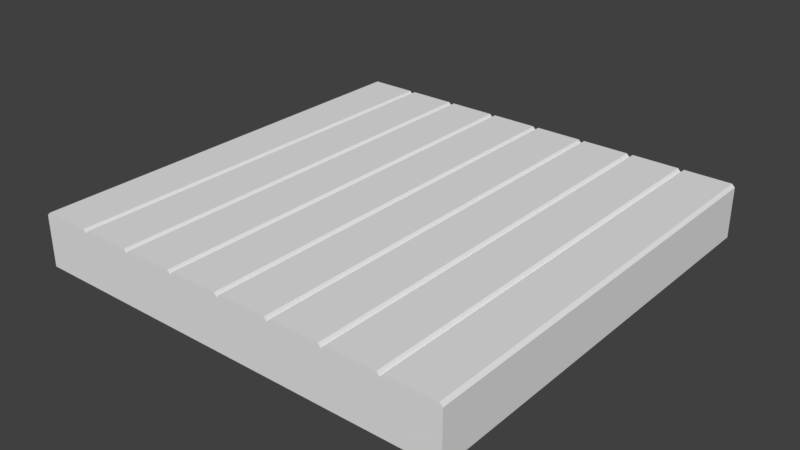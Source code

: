 # Source: Square_Floorboards_2.blend  (saved by Blender 2.77.0; exported with 4.5.12 LTS)
import bpy
from mathutils import Matrix  # noqa: F401  (used for matrix-valued properties, if any)

bpy.ops.wm.read_factory_settings(use_empty=True)
scene = bpy.context.scene
scene.name = 'Scene'

# ---- collections
col_collection_1 = bpy.data.collections.new('Collection 1'); scene.collection.children.link(col_collection_1)

# ---- world
world_world = bpy.data.worlds.new('World'); scene.world = world_world
world_world.color = (0.05088, 0.05088, 0.05088)
world_world.use_sun_shadow = False
world_world.sun_shadow_jitter_overblur = 0.0
world_world.cycles.sampling_method = 'MANUAL'

# ---- meshes
me_square_floorboad_2 = bpy.data.meshes.new('Square_Floorboad_2')
me_square_floorboad_2.from_pydata([(0.0, 0.0, -0.25), (0.0, 2.0, -0.25), (2.0, 0.0, -0.25), (2.0, 2.0, -0.25), (1.75, 0.0, -0.25), (1.0, 0.0, -0.25), (1.5, 0.0, -0.25), (1.25, 0.0, -0.25), (0.75, 0.0, -0.25), (0.5, 0.0, -0.25), (0.25, 0.0, -0.25), (1.75, 2.0, -0.25), (1.5, 2.0, -0.25), (1.25, 2.0, -0.25), (1.0, 2.0, -0.25), (0.75, 2.0, -0.25), (0.5, 2.0, -0.25), (0.25, 2.0, -0.25), (1.986, 2.0, 0.0), (2.0, 2.0, -0.01429), (2.0, 0.0, -0.01429), (1.986, 0.0, 0.0), (0.0, 2.0, -0.01429), (0.01429, 2.0, 0.0), (0.01429, 0.0, 0.0), (0.0, 0.0, -0.01429), (1.764, 0.0, 0.0), (1.736, 0.0, 0.0), (1.75, 0.0, -0.01429), (1.514, 0.0, 0.0), (1.486, 0.0, 0.0), (1.5, 0.0, -0.01429), (1.264, 0.0, 0.0), (1.236, 0.0, 0.0), (1.25, 0.0, -0.01429), (1.014, 0.0, 0.0), (0.9857, 0.0, 0.0), (1.0, 0.0, -0.01429), (0.7643, 0.0, 0.0), (0.7357, 0.0, 0.0), (0.75, 0.0, -0.01429), (0.5143, 0.0, 0.0), (0.4857, 0.0, 0.0), (0.5, 0.0, -0.01429), (0.2643, 0.0, 0.0), (0.2357, 0.0, 0.0), (0.25, 0.0, -0.01429), (0.2357, 2.0, 0.0), (0.2643, 2.0, 0.0), (0.25, 2.0, -0.01429), (0.4857, 2.0, 0.0), (0.5143, 2.0, 0.0), (0.5, 2.0, -0.01429), (0.7357, 2.0, 0.0), (0.7643, 2.0, 0.0), (0.75, 2.0, -0.01429), (0.9857, 2.0, 0.0), (1.014, 2.0, 0.0), (1.0, 2.0, -0.01429), (1.236, 2.0, 0.0), (1.264, 2.0, 0.0), (1.25, 2.0, -0.01429), (1.486, 2.0, 0.0), (1.514, 2.0, 0.0), (1.5, 2.0, -0.01429), (1.736, 2.0, 0.0), (1.764, 2.0, 0.0), (1.75, 2.0, -0.01429)], [], [(26, 21, 18, 66), (0, 10, 46, 45, 24, 25), (1, 0, 25, 22), (24, 45, 47, 23), (11, 3, 2, 4), (4, 2, 20, 21, 26, 28), (47, 49, 17, 1, 22, 23), (50, 52, 16, 17, 49, 48), (10, 9, 43, 42, 44, 46), (9, 8, 40, 39, 41, 43), (8, 5, 37, 36, 38, 40), (5, 7, 34, 33, 35, 37), (7, 6, 31, 30, 32, 34), (1, 17, 10, 0), (17, 16, 9, 10), (16, 15, 8, 9), (15, 14, 5, 8), (14, 13, 7, 5), (13, 12, 6, 7), (12, 11, 4, 6), (6, 4, 28, 27, 29, 31), (44, 42, 50, 48), (41, 39, 53, 51), (38, 36, 56, 54), (35, 33, 59, 57), (32, 30, 62, 60), (29, 27, 65, 63), (20, 2, 3, 19), (65, 67, 11, 12, 64, 63), (62, 64, 12, 13, 61, 60), (59, 61, 13, 14, 58, 57), (56, 58, 14, 15, 55, 54), (53, 55, 15, 16, 52, 51), (43, 41, 51, 52), (24, 23, 22, 25), (18, 21, 20, 19), (18, 19, 3, 11, 67, 66), (42, 43, 52, 50), (45, 46, 49, 47), (46, 44, 48, 49), (28, 26, 66, 67), (27, 28, 67, 65), (30, 31, 64, 62), (31, 29, 63, 64), (34, 32, 60, 61), (33, 34, 61, 59), (37, 35, 57, 58), (36, 37, 58, 56), (40, 38, 54, 55), (39, 40, 55, 53)])
me_square_floorboad_2.use_remesh_preserve_volume = False
me_square_floorboad_2.use_remesh_preserve_attributes = False
me_square_floorboad_2.use_mirror_vertex_groups = False
me_square_floorboad_2.update()

# ---- objects
ob_square_floorboad_2 = bpy.data.objects.new('Square_Floorboad_2', me_square_floorboad_2)

# ---- transforms, parenting, visibility, modifiers, constraints
ob_square_floorboad_2.location = (0.0, 0.0, 0.0)
ob_square_floorboad_2.lineart.crease_threshold = 0.0

# ---- collection membership
col_collection_1.objects.link(ob_square_floorboad_2)

# ---- scene / render settings (as saved in the file)
scene.frame_start = 1; scene.frame_end = 250; scene.frame_set(1)
scene.render.engine = 'BLENDER_EEVEE_NEXT'
scene.render.resolution_percentage = 50
scene.render.dither_intensity = 0.0
scene.cycles.use_denoising = False
scene.cycles.samples = 128
scene.cycles.sampling_pattern = 'TABULATED_SOBOL'
scene.cycles.light_sampling_threshold = 0.0
scene.cycles.use_adaptive_sampling = False
scene.cycles.use_light_tree = False
scene.cycles.blur_glossy = 0.0
scene.cycles.sample_clamp_indirect = 0.0
scene.view_settings.view_transform = 'Standard'
bpy.context.view_layer.update()

# ---- added for rendering (the .blend has no active camera and no usable light): camera, sun
cam_auto = bpy.data.cameras.new('AutoCamera')
cam_auto.lens = 50.0
cam_auto.sensor_width = 36.0
cam_auto.clip_end = 1000.0
ob_auto_camera = bpy.data.objects.new('AutoCamera', cam_auto)
scene.collection.objects.link(ob_auto_camera)
ob_auto_camera.location = (3.62713, -2.15256, 1.97671)
ob_auto_camera.rotation_euler = (1.09748, -7.21219e-08, 0.694738)
scene.camera = ob_auto_camera
light_auto_sun = bpy.data.lights.new('AutoSun', 'SUN')
light_auto_sun.energy = 3.0
light_auto_sun.angle = 0.0523599
ob_auto_sun = bpy.data.objects.new('AutoSun', light_auto_sun)
scene.collection.objects.link(ob_auto_sun)
ob_auto_sun.rotation_euler = (0.872665, 0.174533, 0.523599)
bpy.context.view_layer.update()

